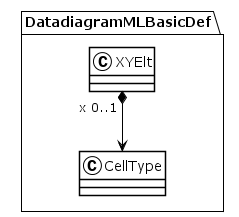

The diagram above was rendered by PlantUML. Its source (embedded in the PNG):
@startuml
!theme plain
package DatadiagramMLBasicDef {
class XYElt {
}
XYElt "x 0..1" *--> CellType
class CellType {
}
}
@enduml